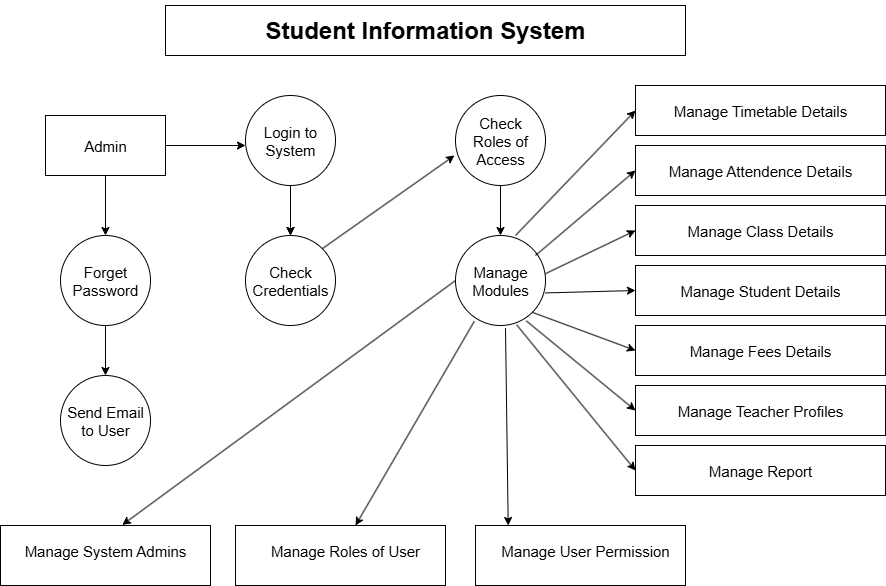

The diagram above was exported from draw.io. Its source (the exported page's mxGraphModel, read from the mxfile embedded in the PNG):
<mxGraphModel dx="1892" dy="1662" grid="1" gridSize="10" guides="1" tooltips="1" connect="1" arrows="1" fold="1" page="1" pageScale="1" pageWidth="850" pageHeight="1100" math="0" shadow="0">
  <root>
    <mxCell id="0" />
    <mxCell id="1" parent="0" />
    <mxCell id="B5SJ5LHfnxm0Hca0BE-x-9" value="" style="rounded=0;whiteSpace=wrap;html=1;fillColor=light-dark(#FFFFFF,#FFCCE6);" vertex="1" parent="1">
      <mxGeometry x="160" y="-1080" width="520" height="50" as="geometry" />
    </mxCell>
    <mxCell id="B5SJ5LHfnxm0Hca0BE-x-10" value="&lt;h1&gt;Student Information System&lt;/h1&gt;" style="text;html=1;align=center;verticalAlign=middle;whiteSpace=wrap;rounded=0;fontColor=light-dark(#000000,#000000);" vertex="1" parent="1">
      <mxGeometry x="170" y="-1070" width="500" height="30" as="geometry" />
    </mxCell>
    <mxCell id="B5SJ5LHfnxm0Hca0BE-x-11" value="" style="rounded=0;whiteSpace=wrap;html=1;fillColor=light-dark(#FFFFFF,#FFCCE6);" vertex="1" parent="1">
      <mxGeometry x="40" y="-970" width="120" height="60" as="geometry" />
    </mxCell>
    <mxCell id="B5SJ5LHfnxm0Hca0BE-x-23" style="edgeStyle=orthogonalEdgeStyle;rounded=0;orthogonalLoop=1;jettySize=auto;html=1;exitX=0.5;exitY=1;exitDx=0;exitDy=0;entryX=0.5;entryY=0;entryDx=0;entryDy=0;" edge="1" parent="1" source="B5SJ5LHfnxm0Hca0BE-x-12" target="B5SJ5LHfnxm0Hca0BE-x-13">
      <mxGeometry relative="1" as="geometry" />
    </mxCell>
    <mxCell id="B5SJ5LHfnxm0Hca0BE-x-12" value="" style="ellipse;whiteSpace=wrap;html=1;aspect=fixed;fillColor=light-dark(#FFFFFF,#FFCCE6);" vertex="1" parent="1">
      <mxGeometry x="55" y="-850" width="90" height="90" as="geometry" />
    </mxCell>
    <mxCell id="B5SJ5LHfnxm0Hca0BE-x-13" value="" style="ellipse;whiteSpace=wrap;html=1;aspect=fixed;fillColor=light-dark(#FFFFFF,#FFCCE6);" vertex="1" parent="1">
      <mxGeometry x="55" y="-710" width="90" height="90" as="geometry" />
    </mxCell>
    <mxCell id="B5SJ5LHfnxm0Hca0BE-x-55" value="" style="edgeStyle=orthogonalEdgeStyle;rounded=0;orthogonalLoop=1;jettySize=auto;html=1;" edge="1" parent="1" source="B5SJ5LHfnxm0Hca0BE-x-14" target="B5SJ5LHfnxm0Hca0BE-x-15">
      <mxGeometry relative="1" as="geometry" />
    </mxCell>
    <mxCell id="B5SJ5LHfnxm0Hca0BE-x-14" value="" style="ellipse;whiteSpace=wrap;html=1;aspect=fixed;fillColor=light-dark(#FFFFFF,#FFCCE6);" vertex="1" parent="1">
      <mxGeometry x="240" y="-990" width="90" height="90" as="geometry" />
    </mxCell>
    <mxCell id="B5SJ5LHfnxm0Hca0BE-x-15" value="" style="ellipse;whiteSpace=wrap;html=1;aspect=fixed;fillColor=light-dark(#FFFFFF,#FFCCE6);" vertex="1" parent="1">
      <mxGeometry x="240" y="-850" width="90" height="90" as="geometry" />
    </mxCell>
    <mxCell id="B5SJ5LHfnxm0Hca0BE-x-16" value="" style="ellipse;whiteSpace=wrap;html=1;aspect=fixed;fillColor=light-dark(#FFFFFF,#FFCCE6);" vertex="1" parent="1">
      <mxGeometry x="450" y="-990" width="90" height="90" as="geometry" />
    </mxCell>
    <mxCell id="B5SJ5LHfnxm0Hca0BE-x-17" value="" style="ellipse;whiteSpace=wrap;html=1;aspect=fixed;fillColor=light-dark(#FFFFFF,#FFCCE6);" vertex="1" parent="1">
      <mxGeometry x="450" y="-850" width="90" height="90" as="geometry" />
    </mxCell>
    <mxCell id="B5SJ5LHfnxm0Hca0BE-x-18" value="" style="endArrow=classic;html=1;rounded=0;exitX=1;exitY=0;exitDx=0;exitDy=0;" edge="1" parent="1" source="B5SJ5LHfnxm0Hca0BE-x-15">
      <mxGeometry width="50" height="50" relative="1" as="geometry">
        <mxPoint x="320" y="-840" as="sourcePoint" />
        <mxPoint x="449" y="-930" as="targetPoint" />
      </mxGeometry>
    </mxCell>
    <mxCell id="B5SJ5LHfnxm0Hca0BE-x-19" value="" style="endArrow=classic;html=1;rounded=0;exitX=1;exitY=0.5;exitDx=0;exitDy=0;" edge="1" parent="1" source="B5SJ5LHfnxm0Hca0BE-x-11">
      <mxGeometry width="50" height="50" relative="1" as="geometry">
        <mxPoint x="170" y="-940" as="sourcePoint" />
        <mxPoint x="240" y="-940" as="targetPoint" />
      </mxGeometry>
    </mxCell>
    <mxCell id="B5SJ5LHfnxm0Hca0BE-x-22" value="" style="endArrow=classic;html=1;rounded=0;" edge="1" parent="1" source="B5SJ5LHfnxm0Hca0BE-x-11">
      <mxGeometry width="50" height="50" relative="1" as="geometry">
        <mxPoint x="100" y="-860" as="sourcePoint" />
        <mxPoint x="100" y="-850" as="targetPoint" />
      </mxGeometry>
    </mxCell>
    <mxCell id="B5SJ5LHfnxm0Hca0BE-x-24" value="" style="rounded=0;whiteSpace=wrap;html=1;fillColor=light-dark(#FFFFFF,#FFCCE6);" vertex="1" parent="1">
      <mxGeometry x="-5" y="-560" width="210" height="60" as="geometry" />
    </mxCell>
    <mxCell id="B5SJ5LHfnxm0Hca0BE-x-25" value="" style="rounded=0;whiteSpace=wrap;html=1;fillColor=light-dark(#FFFFFF,#FFCCE6);" vertex="1" parent="1">
      <mxGeometry x="230" y="-560" width="210" height="60" as="geometry" />
    </mxCell>
    <mxCell id="B5SJ5LHfnxm0Hca0BE-x-26" value="" style="rounded=0;whiteSpace=wrap;html=1;fillColor=light-dark(#FFFFFF,#FFCCE6);" vertex="1" parent="1">
      <mxGeometry x="470" y="-560" width="210" height="60" as="geometry" />
    </mxCell>
    <mxCell id="B5SJ5LHfnxm0Hca0BE-x-31" value="" style="rounded=0;whiteSpace=wrap;html=1;fillColor=light-dark(#FFFFFF,#FFCCE6);" vertex="1" parent="1">
      <mxGeometry x="630" y="-1000" width="250" height="50" as="geometry" />
    </mxCell>
    <mxCell id="B5SJ5LHfnxm0Hca0BE-x-35" style="edgeStyle=orthogonalEdgeStyle;rounded=0;orthogonalLoop=1;jettySize=auto;html=1;exitX=0.5;exitY=1;exitDx=0;exitDy=0;" edge="1" parent="1" source="B5SJ5LHfnxm0Hca0BE-x-31" target="B5SJ5LHfnxm0Hca0BE-x-31">
      <mxGeometry relative="1" as="geometry" />
    </mxCell>
    <mxCell id="B5SJ5LHfnxm0Hca0BE-x-36" value="" style="rounded=0;whiteSpace=wrap;html=1;fillColor=light-dark(#FFFFFF,#FFCCE6);" vertex="1" parent="1">
      <mxGeometry x="630" y="-940" width="250" height="50" as="geometry" />
    </mxCell>
    <mxCell id="B5SJ5LHfnxm0Hca0BE-x-37" value="" style="rounded=0;whiteSpace=wrap;html=1;fillColor=light-dark(#FFFFFF,#FFCCE6);" vertex="1" parent="1">
      <mxGeometry x="630" y="-880" width="250" height="50" as="geometry" />
    </mxCell>
    <mxCell id="B5SJ5LHfnxm0Hca0BE-x-38" value="" style="rounded=0;whiteSpace=wrap;html=1;fillColor=light-dark(#FFFFFF,#FFCCE6);" vertex="1" parent="1">
      <mxGeometry x="630" y="-820" width="250" height="50" as="geometry" />
    </mxCell>
    <mxCell id="B5SJ5LHfnxm0Hca0BE-x-39" value="" style="rounded=0;whiteSpace=wrap;html=1;fillColor=light-dark(#FFFFFF,#FFCCE6);" vertex="1" parent="1">
      <mxGeometry x="630" y="-760" width="250" height="50" as="geometry" />
    </mxCell>
    <mxCell id="B5SJ5LHfnxm0Hca0BE-x-40" value="" style="rounded=0;whiteSpace=wrap;html=1;fillColor=light-dark(#FFFFFF,#FFCCE6);" vertex="1" parent="1">
      <mxGeometry x="630" y="-700" width="250" height="50" as="geometry" />
    </mxCell>
    <mxCell id="B5SJ5LHfnxm0Hca0BE-x-41" value="" style="rounded=0;whiteSpace=wrap;html=1;fillColor=light-dark(#FFFFFF,#FFCCE6);" vertex="1" parent="1">
      <mxGeometry x="630" y="-640" width="250" height="50" as="geometry" />
    </mxCell>
    <mxCell id="B5SJ5LHfnxm0Hca0BE-x-43" value="" style="endArrow=classic;html=1;rounded=0;entryX=0.58;entryY=-0.01;entryDx=0;entryDy=0;entryPerimeter=0;exitX=0;exitY=0.5;exitDx=0;exitDy=0;" edge="1" parent="1" source="B5SJ5LHfnxm0Hca0BE-x-17" target="B5SJ5LHfnxm0Hca0BE-x-24">
      <mxGeometry width="50" height="50" relative="1" as="geometry">
        <mxPoint x="330" y="-660" as="sourcePoint" />
        <mxPoint x="380" y="-710" as="targetPoint" />
      </mxGeometry>
    </mxCell>
    <mxCell id="B5SJ5LHfnxm0Hca0BE-x-44" value="" style="endArrow=classic;html=1;rounded=0;exitX=0.209;exitY=0.953;exitDx=0;exitDy=0;exitPerimeter=0;" edge="1" parent="1" source="B5SJ5LHfnxm0Hca0BE-x-17" target="B5SJ5LHfnxm0Hca0BE-x-25">
      <mxGeometry width="50" height="50" relative="1" as="geometry">
        <mxPoint x="390" y="-670" as="sourcePoint" />
        <mxPoint x="440" y="-720" as="targetPoint" />
        <Array as="points">
          <mxPoint x="350" y="-560" />
        </Array>
      </mxGeometry>
    </mxCell>
    <mxCell id="B5SJ5LHfnxm0Hca0BE-x-45" value="" style="endArrow=classic;html=1;rounded=0;exitX=0.636;exitY=1.029;exitDx=0;exitDy=0;exitPerimeter=0;entryX=0.095;entryY=0;entryDx=0;entryDy=0;entryPerimeter=0;" edge="1" parent="1">
      <mxGeometry width="50" height="50" relative="1" as="geometry">
        <mxPoint x="499.9999999999998" y="-757.39" as="sourcePoint" />
        <mxPoint x="502.7099999999998" y="-560" as="targetPoint" />
      </mxGeometry>
    </mxCell>
    <mxCell id="B5SJ5LHfnxm0Hca0BE-x-46" value="" style="endArrow=classic;html=1;rounded=0;exitX=0.5;exitY=1;exitDx=0;exitDy=0;" edge="1" parent="1" source="B5SJ5LHfnxm0Hca0BE-x-16" target="B5SJ5LHfnxm0Hca0BE-x-17">
      <mxGeometry width="50" height="50" relative="1" as="geometry">
        <mxPoint x="530" y="-860" as="sourcePoint" />
        <mxPoint x="580" y="-910" as="targetPoint" />
      </mxGeometry>
    </mxCell>
    <mxCell id="B5SJ5LHfnxm0Hca0BE-x-47" value="" style="endArrow=classic;html=1;rounded=0;entryX=0;entryY=0.5;entryDx=0;entryDy=0;" edge="1" parent="1" target="B5SJ5LHfnxm0Hca0BE-x-31">
      <mxGeometry width="50" height="50" relative="1" as="geometry">
        <mxPoint x="510" y="-850" as="sourcePoint" />
        <mxPoint x="560" y="-900" as="targetPoint" />
      </mxGeometry>
    </mxCell>
    <mxCell id="B5SJ5LHfnxm0Hca0BE-x-48" value="" style="endArrow=classic;html=1;rounded=0;entryX=0;entryY=0.5;entryDx=0;entryDy=0;" edge="1" parent="1" target="B5SJ5LHfnxm0Hca0BE-x-36">
      <mxGeometry width="50" height="50" relative="1" as="geometry">
        <mxPoint x="530" y="-830" as="sourcePoint" />
        <mxPoint x="580" y="-880" as="targetPoint" />
      </mxGeometry>
    </mxCell>
    <mxCell id="B5SJ5LHfnxm0Hca0BE-x-49" value="" style="endArrow=classic;html=1;rounded=0;entryX=0;entryY=0.5;entryDx=0;entryDy=0;exitX=1;exitY=0.424;exitDx=0;exitDy=0;exitPerimeter=0;" edge="1" parent="1" source="B5SJ5LHfnxm0Hca0BE-x-17" target="B5SJ5LHfnxm0Hca0BE-x-37">
      <mxGeometry width="50" height="50" relative="1" as="geometry">
        <mxPoint x="540" y="-800" as="sourcePoint" />
        <mxPoint x="590" y="-850" as="targetPoint" />
      </mxGeometry>
    </mxCell>
    <mxCell id="B5SJ5LHfnxm0Hca0BE-x-50" value="" style="endArrow=classic;html=1;rounded=0;entryX=0;entryY=0.5;entryDx=0;entryDy=0;exitX=1;exitY=0.638;exitDx=0;exitDy=0;exitPerimeter=0;" edge="1" parent="1" source="B5SJ5LHfnxm0Hca0BE-x-17" target="B5SJ5LHfnxm0Hca0BE-x-38">
      <mxGeometry width="50" height="50" relative="1" as="geometry">
        <mxPoint x="530" y="-770" as="sourcePoint" />
        <mxPoint x="580" y="-820" as="targetPoint" />
      </mxGeometry>
    </mxCell>
    <mxCell id="B5SJ5LHfnxm0Hca0BE-x-51" value="" style="endArrow=classic;html=1;rounded=0;entryX=0;entryY=0.5;entryDx=0;entryDy=0;exitX=1;exitY=1;exitDx=0;exitDy=0;" edge="1" parent="1" source="B5SJ5LHfnxm0Hca0BE-x-17" target="B5SJ5LHfnxm0Hca0BE-x-39">
      <mxGeometry width="50" height="50" relative="1" as="geometry">
        <mxPoint x="540" y="-700" as="sourcePoint" />
        <mxPoint x="590" y="-750" as="targetPoint" />
      </mxGeometry>
    </mxCell>
    <mxCell id="B5SJ5LHfnxm0Hca0BE-x-52" value="" style="endArrow=classic;html=1;rounded=0;entryX=0;entryY=0.5;entryDx=0;entryDy=0;exitX=0.787;exitY=0.949;exitDx=0;exitDy=0;exitPerimeter=0;" edge="1" parent="1" source="B5SJ5LHfnxm0Hca0BE-x-17" target="B5SJ5LHfnxm0Hca0BE-x-40">
      <mxGeometry width="50" height="50" relative="1" as="geometry">
        <mxPoint x="540" y="-670" as="sourcePoint" />
        <mxPoint x="590" y="-720" as="targetPoint" />
      </mxGeometry>
    </mxCell>
    <mxCell id="B5SJ5LHfnxm0Hca0BE-x-53" value="" style="endArrow=classic;html=1;rounded=0;entryX=0;entryY=0.5;entryDx=0;entryDy=0;exitX=0.68;exitY=0.993;exitDx=0;exitDy=0;exitPerimeter=0;" edge="1" parent="1" source="B5SJ5LHfnxm0Hca0BE-x-17" target="B5SJ5LHfnxm0Hca0BE-x-41">
      <mxGeometry width="50" height="50" relative="1" as="geometry">
        <mxPoint x="550" y="-630" as="sourcePoint" />
        <mxPoint x="600" y="-680" as="targetPoint" />
      </mxGeometry>
    </mxCell>
    <mxCell id="B5SJ5LHfnxm0Hca0BE-x-54" value="" style="endArrow=classic;html=1;rounded=0;exitX=0.5;exitY=1;exitDx=0;exitDy=0;" edge="1" parent="1" source="B5SJ5LHfnxm0Hca0BE-x-14">
      <mxGeometry width="50" height="50" relative="1" as="geometry">
        <mxPoint x="290" y="-880" as="sourcePoint" />
        <mxPoint x="285" y="-850" as="targetPoint" />
      </mxGeometry>
    </mxCell>
    <mxCell id="B5SJ5LHfnxm0Hca0BE-x-56" value="Admin" style="text;html=1;align=center;verticalAlign=middle;whiteSpace=wrap;rounded=0;fontColor=light-dark(#000000,#000000);fontSize=15;" vertex="1" parent="1">
      <mxGeometry x="70" y="-955" width="60" height="30" as="geometry" />
    </mxCell>
    <mxCell id="B5SJ5LHfnxm0Hca0BE-x-57" value="Forget&lt;div&gt;Password&lt;/div&gt;" style="text;html=1;align=center;verticalAlign=middle;whiteSpace=wrap;rounded=0;fontSize=15;fontColor=light-dark(#000000,#000000);" vertex="1" parent="1">
      <mxGeometry x="70" y="-815" width="60" height="20" as="geometry" />
    </mxCell>
    <mxCell id="B5SJ5LHfnxm0Hca0BE-x-58" value="Send Email to User" style="text;html=1;align=center;verticalAlign=middle;whiteSpace=wrap;rounded=0;fontSize=15;fontColor=light-dark(#000000,#000000);" vertex="1" parent="1">
      <mxGeometry x="60" y="-680" width="80" height="30" as="geometry" />
    </mxCell>
    <mxCell id="B5SJ5LHfnxm0Hca0BE-x-61" value="Check&lt;div&gt;Credentials&lt;/div&gt;" style="text;html=1;align=center;verticalAlign=middle;whiteSpace=wrap;rounded=0;fontColor=light-dark(#000000,#000000);fontSize=15;" vertex="1" parent="1">
      <mxGeometry x="255" y="-820" width="60" height="30" as="geometry" />
    </mxCell>
    <mxCell id="B5SJ5LHfnxm0Hca0BE-x-62" value="Manage&lt;div&gt;Modules&lt;/div&gt;" style="text;html=1;align=center;verticalAlign=middle;whiteSpace=wrap;rounded=0;fontSize=15;fontColor=light-dark(#000000,#000000);" vertex="1" parent="1">
      <mxGeometry x="465" y="-830" width="60" height="50" as="geometry" />
    </mxCell>
    <mxCell id="B5SJ5LHfnxm0Hca0BE-x-63" value="Manage Timetable Details" style="text;html=1;align=center;verticalAlign=middle;whiteSpace=wrap;rounded=0;fontColor=light-dark(#000000,#000000);fontSize=15;" vertex="1" parent="1">
      <mxGeometry x="640" y="-990" width="230" height="30" as="geometry" />
    </mxCell>
    <mxCell id="B5SJ5LHfnxm0Hca0BE-x-64" value="Manage Attendence Details" style="text;html=1;align=center;verticalAlign=middle;whiteSpace=wrap;rounded=0;fontColor=light-dark(#000000,#000000);fontSize=15;" vertex="1" parent="1">
      <mxGeometry x="640" y="-930" width="230" height="30" as="geometry" />
    </mxCell>
    <mxCell id="B5SJ5LHfnxm0Hca0BE-x-65" value="Manage Class Details" style="text;html=1;align=center;verticalAlign=middle;whiteSpace=wrap;rounded=0;fontColor=light-dark(#000000,#000000);fontSize=15;" vertex="1" parent="1">
      <mxGeometry x="640" y="-870" width="230" height="30" as="geometry" />
    </mxCell>
    <mxCell id="B5SJ5LHfnxm0Hca0BE-x-66" value="Manage Student Details" style="text;html=1;align=center;verticalAlign=middle;whiteSpace=wrap;rounded=0;fontColor=light-dark(#000000,#000000);fontSize=15;" vertex="1" parent="1">
      <mxGeometry x="640" y="-810" width="230" height="30" as="geometry" />
    </mxCell>
    <mxCell id="B5SJ5LHfnxm0Hca0BE-x-67" value="Manage Fees Details" style="text;html=1;align=center;verticalAlign=middle;whiteSpace=wrap;rounded=0;fontColor=light-dark(#000000,#000000);fontSize=15;" vertex="1" parent="1">
      <mxGeometry x="640" y="-750" width="230" height="30" as="geometry" />
    </mxCell>
    <mxCell id="B5SJ5LHfnxm0Hca0BE-x-68" value="Manage Teacher Profiles" style="text;html=1;align=center;verticalAlign=middle;whiteSpace=wrap;rounded=0;fontColor=light-dark(#000000,#000000);fontSize=15;" vertex="1" parent="1">
      <mxGeometry x="640" y="-690" width="230" height="30" as="geometry" />
    </mxCell>
    <mxCell id="B5SJ5LHfnxm0Hca0BE-x-69" value="Manage Report" style="text;html=1;align=center;verticalAlign=middle;whiteSpace=wrap;rounded=0;fontColor=light-dark(#000000,#000000);fontSize=15;" vertex="1" parent="1">
      <mxGeometry x="640" y="-630" width="230" height="30" as="geometry" />
    </mxCell>
    <mxCell id="B5SJ5LHfnxm0Hca0BE-x-70" value="Manage System Admins" style="text;html=1;align=center;verticalAlign=middle;whiteSpace=wrap;rounded=0;fontSize=15;fontColor=light-dark(#000000,#000000);" vertex="1" parent="1">
      <mxGeometry x="10" y="-550" width="180" height="30" as="geometry" />
    </mxCell>
    <mxCell id="B5SJ5LHfnxm0Hca0BE-x-71" value="Manage Roles of User" style="text;html=1;align=center;verticalAlign=middle;whiteSpace=wrap;rounded=0;fontColor=light-dark(#000000,#000000);fontSize=15;" vertex="1" parent="1">
      <mxGeometry x="250" y="-550" width="180" height="30" as="geometry" />
    </mxCell>
    <mxCell id="B5SJ5LHfnxm0Hca0BE-x-72" value="Manage User Permission" style="text;html=1;align=center;verticalAlign=middle;whiteSpace=wrap;rounded=0;fontColor=light-dark(#000000,#000000);fontSize=15;" vertex="1" parent="1">
      <mxGeometry x="490" y="-550" width="180" height="30" as="geometry" />
    </mxCell>
    <mxCell id="B5SJ5LHfnxm0Hca0BE-x-74" value="Login to&lt;div&gt;System&lt;/div&gt;" style="text;html=1;align=center;verticalAlign=middle;whiteSpace=wrap;rounded=0;fontColor=light-dark(#000000,#000000);fontSize=15;" vertex="1" parent="1">
      <mxGeometry x="255" y="-960" width="60" height="30" as="geometry" />
    </mxCell>
    <mxCell id="B5SJ5LHfnxm0Hca0BE-x-75" value="Check Roles of Access" style="text;html=1;align=center;verticalAlign=middle;whiteSpace=wrap;rounded=0;fontSize=15;fontColor=light-dark(#000000,#000000);" vertex="1" parent="1">
      <mxGeometry x="465" y="-970" width="60" height="50" as="geometry" />
    </mxCell>
  </root>
</mxGraphModel>